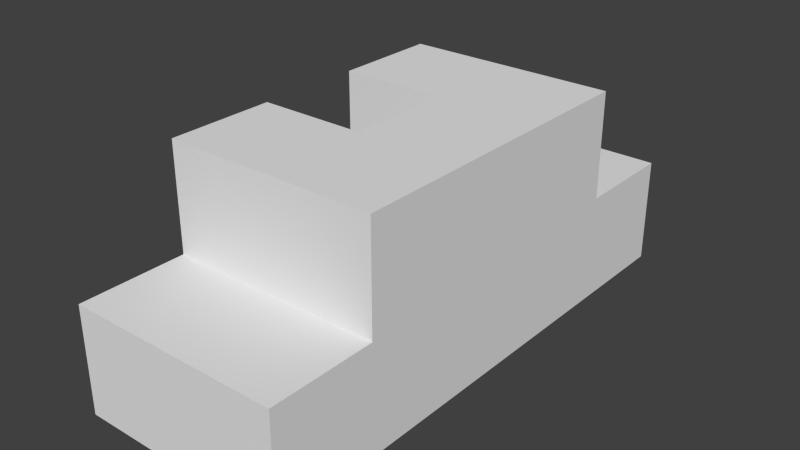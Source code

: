 # Source: level11.blend  (saved by Blender 2.76.0; exported with 4.5.12 LTS)
import bpy
from mathutils import Matrix  # noqa: F401  (used for matrix-valued properties, if any)

bpy.ops.wm.read_factory_settings(use_empty=True)
scene = bpy.context.scene
scene.name = 'Scene'

# ---- collections
col_collection_1 = bpy.data.collections.new('Collection 1'); scene.collection.children.link(col_collection_1)
col_collection_2 = bpy.data.collections.new('Collection 2'); scene.collection.children.link(col_collection_2)
col_collection_2.hide_render = True
col_collection_2.hide_viewport = True

# ---- materials (node trees are filled in below, after node groups)
mat_material = bpy.data.materials.new('Material')
mat_material.alpha_threshold = 0.0
mat_material.use_transparent_shadow = False
mat_material.roughness = 0.5
mat_material.line_color = (0.0, 0.0, 0.0, 1.0)
mat_material_002 = bpy.data.materials.new('Material.002')
mat_material_002.alpha_threshold = 0.0
mat_material_002.use_transparent_shadow = False
mat_material_002.roughness = 0.5
mat_material_002.line_color = (0.0, 0.0, 0.0, 1.0)

# ---- material node trees

# ---- world
world_world = bpy.data.worlds.new('World'); scene.world = world_world
world_world.color = (0.05088, 0.05088, 0.05088)
world_world.use_sun_shadow = False
world_world.sun_shadow_jitter_overblur = 0.0
world_world.cycles.sampling_method = 'MANUAL'
world_world.cycles.sample_map_resolution = 256

# ---- meshes
me_cube_002 = bpy.data.meshes.new('Cube.002')
me_cube_002.from_pydata([(1.5, 4.5, -3.0), (1.5, 1.5, -3.0), (-1.5, 1.5, -3.0), (-1.5, 4.5, -3.0), (1.5, 4.5, 0.0), (1.5, 1.5, 0.0), (-1.5, 1.5, 0.0), (-1.5, 4.5, 0.0), (1.5, 7.5, -3.0), (-1.5, 7.5, -3.0), (1.5, 7.5, 4.768e-07), (-1.5, 7.5, 4.768e-07), (1.5, 10.5, -3.0), (-1.5, 10.5, -3.0), (1.5, 10.5, 9.537e-07), (-1.5, 10.5, 9.537e-07)], [], [(0, 1, 2, 3), (4, 7, 6, 5), (0, 4, 5, 1), (1, 5, 6, 2), (2, 6, 7, 3), (4, 0, 8, 10), (11, 10, 14, 15), (7, 4, 10, 11), (3, 7, 11, 9), (0, 3, 9, 8), (14, 12, 13, 15), (10, 8, 12, 14), (9, 11, 15, 13), (8, 9, 13, 12)])
me_cube_002.materials.append(mat_material)
me_cube_002.use_remesh_preserve_volume = False
me_cube_002.use_remesh_preserve_attributes = False
me_cube_002.use_mirror_vertex_groups = False
me_cube_002.update()
me_cube_001 = bpy.data.meshes.new('Cube.001')
me_cube_001.from_pydata([(1.5, 1.5, -3.0), (1.5, -1.5, -3.0), (-1.5, -1.5, -3.0), (-1.5, 1.5, -3.0), (1.5, 1.5, 0.0), (1.5, -1.5, 0.0), (-1.5, -1.5, 0.0), (-1.5, 1.5, 0.0), (1.5, 13.5, -3.0), (1.5, 10.5, -3.0), (-1.5, 10.5, -3.0), (-1.5, 13.5, -3.0), (1.5, 13.5, 0.0), (1.5, 10.5, 0.0), (-1.5, 10.5, 0.0), (-1.5, 13.5, 0.0), (-4.5, 10.5, -3.0), (-4.5, 13.5, -3.0), (-4.5, 10.5, -2.98e-07), (-4.5, 13.5, -2.98e-07), (-1.5, 7.5, -3.0), (-1.5, 7.5, 0.0), (-4.5, 7.5, -3.0), (-4.5, 7.5, -2.98e-07), (-1.5, 10.5, 3.0), (-4.5, 10.5, 3.0), (-1.5, 7.5, 3.0), (-4.5, 7.5, 3.0), (-4.5, -1.5, -3.0), (-4.5, 1.5, -3.0), (-4.5, -1.5, -2.98e-07), (-4.5, 1.5, -2.98e-07), (-1.5, 4.5, -3.0), (-1.5, 4.5, 2.98e-07), (-4.5, 4.5, -3.0), (-4.5, 4.5, 1.137e-13), (-1.5, 1.5, 3.0), (-4.5, 1.5, 3.0), (-1.5, 4.5, 3.0), (-4.5, 4.5, 3.0)], [], [(0, 1, 2, 3), (4, 7, 6, 5), (0, 4, 5, 1), (1, 5, 6, 2), (2, 6, 30, 28), (4, 0, 3, 7), (8, 9, 10, 11), (12, 15, 14, 13), (8, 12, 13, 9), (9, 13, 14, 10), (15, 11, 17, 19), (12, 8, 11, 15), (16, 18, 19, 17), (11, 10, 16, 17), (16, 10, 20, 22), (14, 15, 19, 18), (20, 21, 23, 22), (21, 14, 24, 26), (10, 14, 21, 20), (18, 16, 22, 23), (24, 25, 27, 26), (23, 21, 26, 27), (14, 18, 25, 24), (18, 23, 27, 25), (28, 30, 31, 29), (6, 7, 31, 30), (7, 33, 38, 36), (3, 2, 28, 29), (33, 32, 34, 35), (7, 3, 32, 33), (29, 31, 35, 34), (3, 29, 34, 32), (37, 36, 38, 39), (33, 35, 39, 38), (31, 7, 36, 37), (35, 31, 37, 39)])
me_cube_001.materials.append(mat_material)
me_cube_001.use_remesh_preserve_volume = False
me_cube_001.use_remesh_preserve_attributes = False
me_cube_001.use_mirror_vertex_groups = False
me_cube_001.update()
me_cube = bpy.data.meshes.new('Cube')
me_cube.from_pydata([(1.5, 4.5, 0.0), (1.5, 1.5, 0.0), (-1.5, 1.5, 0.0), (-1.5, 4.5, 0.0), (1.5, 4.5, 3.0), (1.5, 1.5, 3.0), (-1.5, 1.5, 3.0), (-1.5, 4.5, 3.0), (1.5, 7.5, 4.768e-07), (-1.5, 7.5, 4.768e-07), (1.5, 7.5, 3.0), (-1.5, 7.5, 3.0), (1.5, 10.5, 9.537e-07), (-1.5, 10.5, 9.537e-07), (1.5, 10.5, 3.0), (-1.5, 10.5, 3.0)], [], [(0, 1, 2, 3), (4, 7, 6, 5), (0, 4, 5, 1), (1, 5, 6, 2), (2, 6, 7, 3), (4, 0, 8, 10), (11, 10, 14, 15), (7, 4, 10, 11), (3, 7, 11, 9), (0, 3, 9, 8), (14, 12, 13, 15), (10, 8, 12, 14), (9, 11, 15, 13), (8, 9, 13, 12)])
me_cube.materials.append(mat_material)
me_cube.use_remesh_preserve_volume = False
me_cube.use_remesh_preserve_attributes = False
me_cube.use_mirror_vertex_groups = False
me_cube.update()
me_cube_011 = bpy.data.meshes.new('Cube.011')
me_cube_011.from_pydata([(1.5, 1.5, -3.0), (-1.5, 1.5, -3.0), (-1.5, 4.5, -3.0), (1.5, 1.5, 0.0), (-1.5, 1.5, 0.0), (-1.5, 4.5, 0.0), (-1.5, 7.5, -3.0), (-1.5, 7.5, 4.768e-07), (1.5, 10.5, -3.0), (-1.5, 10.5, -3.0), (1.5, 10.5, 9.537e-07), (-1.5, 10.5, 9.537e-07)], [], [(0, 3, 4, 1), (1, 4, 5, 2), (10, 8, 9, 11), (6, 7, 11, 9)])
me_cube_011.materials.append(mat_material_002)
me_cube_011.use_remesh_preserve_volume = False
me_cube_011.use_remesh_preserve_attributes = False
me_cube_011.use_mirror_vertex_groups = False
me_cube_011.update()
me_cube_010 = bpy.data.meshes.new('Cube.010')
me_cube_010.from_pydata([(-1.5, 1.5, 0.0), (-1.5, 4.5, 0.0), (-1.5, 1.5, 3.0), (-1.5, 4.5, 3.0), (-1.5, 7.5, 4.768e-07), (-1.5, 7.5, 3.0), (-1.5, 10.5, 9.537e-07), (-1.5, 10.5, 3.0)], [], [(0, 2, 3, 1), (4, 5, 7, 6)])
me_cube_010.materials.append(mat_material_002)
me_cube_010.use_remesh_preserve_volume = False
me_cube_010.use_remesh_preserve_attributes = False
me_cube_010.use_mirror_vertex_groups = False
me_cube_010.update()
me_cube_007 = bpy.data.meshes.new('Cube.007')
me_cube_007.from_pydata([(1.5, 4.5, 0.0), (1.5, 1.5, 0.0), (-1.5, 1.5, 0.0), (-1.5, 4.5, 0.0), (1.5, 4.5, 3.0), (1.5, 1.5, 3.0), (-1.5, 1.5, 3.0), (-1.5, 4.5, 3.0), (1.5, 7.5, 4.768e-07), (-1.5, 7.5, 4.768e-07), (1.5, 7.5, 3.0), (-1.5, 7.5, 3.0), (1.5, 10.5, 9.537e-07), (-1.5, 10.5, 9.537e-07), (1.5, 10.5, 3.0), (-1.5, 10.5, 3.0)], [], [(0, 3, 2, 1), (4, 5, 6, 7), (0, 1, 5, 4), (1, 2, 6, 5), (4, 10, 8, 0), (11, 15, 14, 10), (7, 11, 10, 4), (3, 9, 11, 7), (0, 8, 9, 3), (14, 15, 13, 12), (10, 14, 12, 8), (8, 12, 13, 9)])
me_cube_007.materials.append(mat_material_002)
me_cube_007.use_remesh_preserve_volume = False
me_cube_007.use_remesh_preserve_attributes = False
me_cube_007.use_mirror_vertex_groups = False
me_cube_007.update()
me_cube_008 = bpy.data.meshes.new('Cube.008')
me_cube_008.from_pydata([(1.5, 1.5, -3.0), (1.5, -1.5, -3.0), (-1.5, -1.5, -3.0), (-1.5, 1.5, -3.0), (1.5, 1.5, 0.0), (1.5, -1.5, 0.0), (-1.5, -1.5, 0.0), (-1.5, 1.5, 0.0), (1.5, 13.5, -3.0), (1.5, 10.5, -3.0), (-1.5, 10.5, -3.0), (-1.5, 13.5, -3.0), (1.5, 13.5, 0.0), (1.5, 10.5, 0.0), (-1.5, 10.5, 0.0), (-1.5, 13.5, 0.0), (-4.5, 10.5, -3.0), (-4.5, 13.5, -3.0), (-4.5, 10.5, -2.98e-07), (-4.5, 13.5, -2.98e-07), (-1.5, 7.5, -3.0), (-1.5, 7.5, 0.0), (-4.5, 7.5, -3.0), (-4.5, 7.5, -2.98e-07), (-1.5, 10.5, 3.0), (-4.5, 10.5, 3.0), (-1.5, 7.5, 3.0), (-4.5, 7.5, 3.0), (-4.5, -1.5, -3.0), (-4.5, 1.5, -3.0), (-4.5, -1.5, -2.98e-07), (-4.5, 1.5, -2.98e-07), (-1.5, 4.5, -3.0), (-1.5, 4.5, 2.98e-07), (-4.5, 4.5, -3.0), (-4.5, 4.5, 1.137e-13), (-1.5, 1.5, 3.0), (-4.5, 1.5, 3.0), (-1.5, 4.5, 3.0), (-4.5, 4.5, 3.0)], [], [(0, 3, 2, 1), (4, 5, 6, 7), (0, 1, 5, 4), (1, 2, 6, 5), (2, 28, 30, 6), (8, 11, 10, 9), (12, 13, 14, 15), (8, 9, 13, 12), (15, 19, 17, 11), (12, 15, 11, 8), (16, 17, 19, 18), (11, 17, 16, 10), (16, 22, 20, 10), (14, 18, 19, 15), (20, 22, 23, 21), (21, 26, 24, 14), (18, 23, 22, 16), (24, 26, 27, 25), (23, 27, 26, 21), (14, 24, 25, 18), (18, 25, 27, 23), (28, 29, 31, 30), (6, 30, 31, 7), (7, 36, 38, 33), (3, 29, 28, 2), (33, 35, 34, 32), (29, 34, 35, 31), (3, 32, 34, 29), (37, 39, 38, 36), (33, 38, 39, 35), (31, 37, 36, 7), (35, 39, 37, 31)])
me_cube_008.materials.append(mat_material_002)
me_cube_008.use_remesh_preserve_volume = False
me_cube_008.use_remesh_preserve_attributes = False
me_cube_008.use_mirror_vertex_groups = False
me_cube_008.update()
me_cube_009 = bpy.data.meshes.new('Cube.009')
me_cube_009.from_pydata([(1.5, 4.5, -3.0), (1.5, 1.5, -3.0), (-1.5, 1.5, -3.0), (-1.5, 4.5, -3.0), (1.5, 4.5, 0.0), (1.5, 1.5, 0.0), (-1.5, 1.5, 0.0), (-1.5, 4.5, 0.0), (1.5, 7.5, -3.0), (-1.5, 7.5, -3.0), (1.5, 7.5, 4.768e-07), (-1.5, 7.5, 4.768e-07), (1.5, 10.5, -3.0), (-1.5, 10.5, -3.0), (1.5, 10.5, 9.537e-07), (-1.5, 10.5, 9.537e-07)], [], [(0, 3, 2, 1), (4, 5, 6, 7), (0, 1, 5, 4), (4, 10, 8, 0), (11, 15, 14, 10), (7, 11, 10, 4), (3, 9, 11, 7), (0, 8, 9, 3), (10, 14, 12, 8), (8, 12, 13, 9)])
me_cube_009.materials.append(mat_material_002)
me_cube_009.use_remesh_preserve_volume = False
me_cube_009.use_remesh_preserve_attributes = False
me_cube_009.use_mirror_vertex_groups = False
me_cube_009.update()

# ---- objects
ob_light_on = bpy.data.objects.new('Light On', me_cube_002)
ob_light_base = bpy.data.objects.new('Light Base', me_cube_001)
ob_light_off = bpy.data.objects.new('Light Off', me_cube)
ob_dark_off = bpy.data.objects.new('Dark Off', me_cube_011)
ob_dark_on = bpy.data.objects.new('Dark On', me_cube_010)
ob_dark_base_3 = bpy.data.objects.new('Dark Base 3', me_cube_007)
ob_dark_base_1 = bpy.data.objects.new('Dark Base 1', me_cube_008)
ob_dark_base_2 = bpy.data.objects.new('Dark Base 2', me_cube_009)

# ---- transforms, parenting, visibility, modifiers, constraints
ob_light_on.location = (0.0, 0.0, 0.0)
ob_light_on.lock_rotations_4d = False
ob_light_on.empty_display_type = 'ARROWS'
ob_light_on.lineart.crease_threshold = 0.0
ob_light_base.location = (0.0, 0.0, 0.0)
ob_light_base.lock_rotations_4d = False
ob_light_base.empty_display_type = 'ARROWS'
ob_light_base.lineart.crease_threshold = 0.0
ob_light_off.location = (0.0, 0.0, 0.0)
ob_light_off.lock_rotations_4d = False
ob_light_off.empty_display_type = 'ARROWS'
ob_light_off.lineart.crease_threshold = 0.0
ob_dark_off.location = (0.0, 0.0, 0.0)
ob_dark_off.lock_rotations_4d = False
ob_dark_off.empty_display_type = 'ARROWS'
ob_dark_off.lineart.crease_threshold = 0.0
ob_dark_on.location = (0.0, 0.0, 0.0)
ob_dark_on.lock_rotations_4d = False
ob_dark_on.empty_display_type = 'ARROWS'
ob_dark_on.lineart.crease_threshold = 0.0
ob_dark_base_3.location = (0.0, 0.0, 0.0)
ob_dark_base_3.lock_rotations_4d = False
ob_dark_base_3.empty_display_type = 'ARROWS'
ob_dark_base_3.lineart.crease_threshold = 0.0
ob_dark_base_1.location = (0.0, 0.0, 0.0)
ob_dark_base_1.lock_rotations_4d = False
ob_dark_base_1.empty_display_type = 'ARROWS'
ob_dark_base_1.lineart.crease_threshold = 0.0
ob_dark_base_2.location = (0.0, 0.0, 0.0)
ob_dark_base_2.lock_rotations_4d = False
ob_dark_base_2.empty_display_type = 'ARROWS'
ob_dark_base_2.lineart.crease_threshold = 0.0

# ---- collection membership
col_collection_1.objects.link(ob_light_on)
col_collection_1.objects.link(ob_light_base)
col_collection_1.objects.link(ob_light_off)
col_collection_2.objects.link(ob_dark_off)
col_collection_2.objects.link(ob_dark_on)
col_collection_2.objects.link(ob_dark_base_3)
col_collection_2.objects.link(ob_dark_base_1)
col_collection_2.objects.link(ob_dark_base_2)

# ---- scene / render settings (as saved in the file)
scene.frame_start = 1; scene.frame_end = 250; scene.frame_set(1)
scene.render.engine = 'BLENDER_EEVEE_NEXT'
scene.render.resolution_percentage = 50
scene.render.dither_intensity = 0.0
scene.cycles.use_denoising = False
scene.cycles.samples = 10
scene.cycles.sampling_pattern = 'TABULATED_SOBOL'
scene.cycles.light_sampling_threshold = 0.0
scene.cycles.use_adaptive_sampling = False
scene.cycles.use_light_tree = False
scene.cycles.blur_glossy = 0.0
scene.cycles.pixel_filter_type = 'GAUSSIAN'
scene.cycles.sample_clamp_indirect = 0.0
scene.view_settings.view_transform = 'Standard'
bpy.context.view_layer.update()

# ---- added for rendering (the .blend has no active camera and no usable light): camera, sun
cam_auto = bpy.data.cameras.new('AutoCamera')
cam_auto.lens = 50.0
cam_auto.sensor_width = 36.0
cam_auto.clip_end = 1000.0
ob_auto_camera = bpy.data.objects.new('AutoCamera', cam_auto)
scene.collection.objects.link(ob_auto_camera)
ob_auto_camera.location = (14.445, -13.134, 12.756)
ob_auto_camera.rotation_euler = (1.09748, -7.21219e-08, 0.694738)
scene.camera = ob_auto_camera
light_auto_sun = bpy.data.lights.new('AutoSun', 'SUN')
light_auto_sun.energy = 3.0
light_auto_sun.angle = 0.0523599
ob_auto_sun = bpy.data.objects.new('AutoSun', light_auto_sun)
scene.collection.objects.link(ob_auto_sun)
ob_auto_sun.rotation_euler = (0.872665, 0.174533, 0.523599)
bpy.context.view_layer.update()
